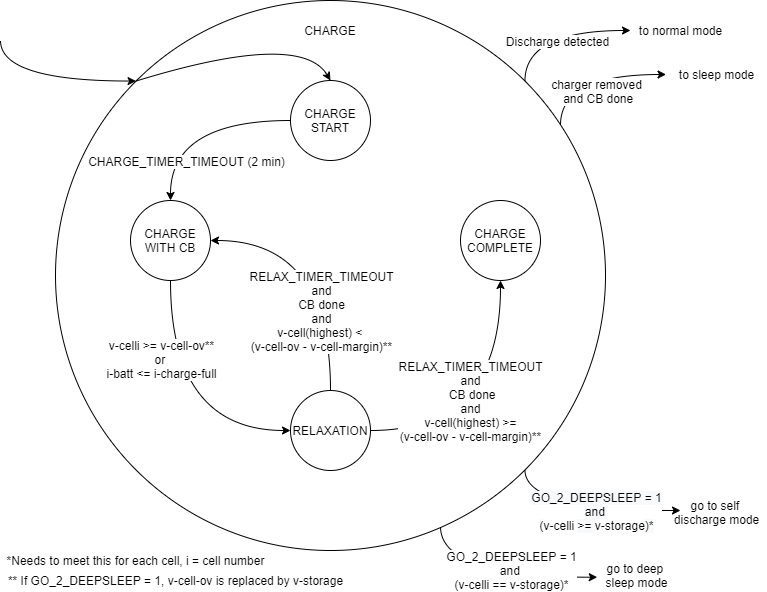

The diagram above was exported from draw.io. Its source (the exported page's mxGraphModel, read from the mxfile embedded in the PNG):
<mxGraphModel dx="1422" dy="713" grid="1" gridSize="10" guides="1" tooltips="1" connect="1" arrows="1" fold="1" page="1" pageScale="1" pageWidth="850" pageHeight="1100" math="0" shadow="0">
  <root>
    <mxCell id="0" />
    <mxCell id="1" parent="0" />
    <mxCell id="DM8x3wJr09lOW3AYeD5i-31" style="edgeStyle=orthogonalEdgeStyle;curved=1;comic=0;orthogonalLoop=1;jettySize=auto;html=1;exitX=0;exitY=0;exitDx=0;exitDy=0;shadow=0;entryX=0;entryY=0;entryDx=0;entryDy=0;" parent="1" target="DM8x3wJr09lOW3AYeD5i-7" edge="1">
      <mxGeometry relative="1" as="geometry">
        <mxPoint x="80" y="50" as="sourcePoint" />
        <Array as="points">
          <mxPoint x="80" y="91" />
        </Array>
      </mxGeometry>
    </mxCell>
    <mxCell id="DM8x3wJr09lOW3AYeD5i-35" style="edgeStyle=orthogonalEdgeStyle;curved=1;comic=0;orthogonalLoop=1;jettySize=auto;html=1;exitX=1;exitY=1;exitDx=0;exitDy=0;shadow=0;" parent="1" source="DM8x3wJr09lOW3AYeD5i-7" edge="1">
      <mxGeometry relative="1" as="geometry">
        <mxPoint x="760" y="520" as="targetPoint" />
        <Array as="points">
          <mxPoint x="605" y="520" />
        </Array>
      </mxGeometry>
    </mxCell>
    <mxCell id="DM8x3wJr09lOW3AYeD5i-36" value="&lt;span style=&quot;background-color: rgb(248 , 249 , 250)&quot;&gt;GO_2_DEEPSLEEP = 1&lt;/span&gt;&lt;br style=&quot;background-color: rgb(248 , 249 , 250)&quot;&gt;&lt;span style=&quot;background-color: rgb(248 , 249 , 250)&quot;&gt;and&amp;nbsp;&lt;br&gt;&lt;/span&gt;&lt;span style=&quot;background-color: rgb(248 , 249 , 250)&quot;&gt;(&lt;/span&gt;v-celli&amp;nbsp;&lt;span style=&quot;background-color: rgb(248 , 249 , 250)&quot;&gt;&amp;gt;= &lt;/span&gt;&lt;span style=&quot;font-size: 9.0pt ; font-family: &amp;#34;arial&amp;#34; , sans-serif&quot;&gt;v-storage&lt;/span&gt;&lt;span style=&quot;background-color: rgb(248 , 249 , 250)&quot;&gt;)*&lt;/span&gt;" style="text;html=1;align=center;verticalAlign=middle;resizable=0;points=[];labelBackgroundColor=#ffffff;" parent="DM8x3wJr09lOW3AYeD5i-35" vertex="1" connectable="0">
      <mxGeometry x="0.0281" y="7" relative="1" as="geometry">
        <mxPoint x="10.620000000000001" y="7" as="offset" />
      </mxGeometry>
    </mxCell>
    <mxCell id="DM8x3wJr09lOW3AYeD5i-7" value="CHARGE&lt;br&gt;&lt;br&gt;&lt;br&gt;&lt;br&gt;&lt;br&gt;&lt;br&gt;&lt;br&gt;&lt;br&gt;&lt;br&gt;&lt;br&gt;&lt;br&gt;&lt;br&gt;&lt;br&gt;&lt;br&gt;&lt;br&gt;&lt;br&gt;&lt;br&gt;&lt;br&gt;&lt;br&gt;&lt;br&gt;&lt;br&gt;&lt;br&gt;&lt;br&gt;&lt;br&gt;&lt;br&gt;&lt;br&gt;&lt;br&gt;&lt;br&gt;&lt;br&gt;&lt;br&gt;&lt;br&gt;&lt;br&gt;&lt;br&gt;&lt;br&gt;&lt;br&gt;&lt;br&gt;" style="ellipse;whiteSpace=wrap;html=1;aspect=fixed;fillColor=none;" parent="1" vertex="1">
      <mxGeometry x="135" y="10" width="550" height="550" as="geometry" />
    </mxCell>
    <mxCell id="DM8x3wJr09lOW3AYeD5i-10" style="edgeStyle=orthogonalEdgeStyle;curved=1;orthogonalLoop=1;jettySize=auto;html=1;exitX=0.5;exitY=1;exitDx=0;exitDy=0;entryX=0;entryY=0.5;entryDx=0;entryDy=0;" parent="1" source="DM8x3wJr09lOW3AYeD5i-1" target="DM8x3wJr09lOW3AYeD5i-3" edge="1">
      <mxGeometry relative="1" as="geometry" />
    </mxCell>
    <mxCell id="DM8x3wJr09lOW3AYeD5i-11" value="v-celli &amp;gt;= v-cell-ov**&lt;br&gt;or &lt;br&gt;i-batt &amp;lt;=&amp;nbsp;&lt;span style=&quot;font-size: 9.0pt ; font-family: &amp;#34;arial&amp;#34; , sans-serif&quot;&gt;i-charge-full&lt;/span&gt;" style="text;html=1;align=center;verticalAlign=middle;resizable=0;points=[];labelBackgroundColor=#ffffff;" parent="DM8x3wJr09lOW3AYeD5i-10" vertex="1" connectable="0">
      <mxGeometry x="-0.5509" y="9" relative="1" as="geometry">
        <mxPoint x="-19" y="17.5" as="offset" />
      </mxGeometry>
    </mxCell>
    <mxCell id="DM8x3wJr09lOW3AYeD5i-1" value="CHARGE WITH CB" style="ellipse;whiteSpace=wrap;html=1;aspect=fixed;" parent="1" vertex="1">
      <mxGeometry x="210" y="210" width="80" height="80" as="geometry" />
    </mxCell>
    <mxCell id="DM8x3wJr09lOW3AYeD5i-8" style="edgeStyle=orthogonalEdgeStyle;curved=1;orthogonalLoop=1;jettySize=auto;html=1;exitX=0;exitY=0.5;exitDx=0;exitDy=0;entryX=0.5;entryY=0;entryDx=0;entryDy=0;" parent="1" source="DM8x3wJr09lOW3AYeD5i-2" target="DM8x3wJr09lOW3AYeD5i-1" edge="1">
      <mxGeometry relative="1" as="geometry" />
    </mxCell>
    <mxCell id="DM8x3wJr09lOW3AYeD5i-9" value="CHARGE_TIMER_TIMEOUT (2 min)" style="text;html=1;align=center;verticalAlign=middle;resizable=0;points=[];labelBackgroundColor=#ffffff;" parent="DM8x3wJr09lOW3AYeD5i-8" vertex="1" connectable="0">
      <mxGeometry x="-0.193" y="22" relative="1" as="geometry">
        <mxPoint x="-23.33" y="18" as="offset" />
      </mxGeometry>
    </mxCell>
    <mxCell id="DM8x3wJr09lOW3AYeD5i-2" value="CHARGE START" style="ellipse;whiteSpace=wrap;html=1;aspect=fixed;" parent="1" vertex="1">
      <mxGeometry x="370" y="90" width="80" height="80" as="geometry" />
    </mxCell>
    <mxCell id="DM8x3wJr09lOW3AYeD5i-12" style="edgeStyle=orthogonalEdgeStyle;curved=1;orthogonalLoop=1;jettySize=auto;html=1;exitX=1;exitY=0.5;exitDx=0;exitDy=0;entryX=0.5;entryY=1;entryDx=0;entryDy=0;" parent="1" source="DM8x3wJr09lOW3AYeD5i-3" target="DM8x3wJr09lOW3AYeD5i-4" edge="1">
      <mxGeometry relative="1" as="geometry" />
    </mxCell>
    <mxCell id="DM8x3wJr09lOW3AYeD5i-13" value="RELAX_TIMER_TIMEOUT&lt;br&gt;and&lt;br&gt;&amp;nbsp;CB done&lt;br&gt;and&lt;br&gt;&amp;nbsp;v-cell(highest) &amp;gt;=&amp;nbsp;&lt;br&gt;(v-cell-ov -&amp;nbsp;&lt;span style=&quot;font-size: 9.0pt ; font-family: &amp;#34;arial&amp;#34; , sans-serif&quot;&gt;v-cell-margin&lt;/span&gt;)**" style="text;html=1;align=center;verticalAlign=middle;resizable=0;points=[];labelBackgroundColor=#ffffff;" parent="DM8x3wJr09lOW3AYeD5i-12" vertex="1" connectable="0">
      <mxGeometry x="-0.1481" y="31" relative="1" as="geometry">
        <mxPoint x="-19.17" y="1" as="offset" />
      </mxGeometry>
    </mxCell>
    <mxCell id="DM8x3wJr09lOW3AYeD5i-14" style="edgeStyle=orthogonalEdgeStyle;curved=1;orthogonalLoop=1;jettySize=auto;html=1;exitX=0.5;exitY=0;exitDx=0;exitDy=0;entryX=1;entryY=0.5;entryDx=0;entryDy=0;" parent="1" source="DM8x3wJr09lOW3AYeD5i-3" target="DM8x3wJr09lOW3AYeD5i-1" edge="1">
      <mxGeometry relative="1" as="geometry" />
    </mxCell>
    <mxCell id="DM8x3wJr09lOW3AYeD5i-15" value="RELAX_TIMER_TIMEOUT&lt;br&gt;and&lt;br&gt;CB done&lt;br&gt;and&lt;br&gt;v-cell(highest) &amp;lt;&amp;nbsp;&lt;br&gt;(v-cell-ov -&amp;nbsp;&lt;span style=&quot;font-family: &amp;#34;arial&amp;#34; , sans-serif&quot;&gt;v-cell-margin&lt;/span&gt;)**" style="text;html=1;align=center;verticalAlign=middle;resizable=0;points=[];labelBackgroundColor=#ffffff;" parent="DM8x3wJr09lOW3AYeD5i-14" vertex="1" connectable="0">
      <mxGeometry x="-0.2386" y="31" relative="1" as="geometry">
        <mxPoint x="21" y="23" as="offset" />
      </mxGeometry>
    </mxCell>
    <mxCell id="DM8x3wJr09lOW3AYeD5i-3" value="RELAXATION" style="ellipse;whiteSpace=wrap;html=1;aspect=fixed;" parent="1" vertex="1">
      <mxGeometry x="370" y="400" width="80" height="80" as="geometry" />
    </mxCell>
    <mxCell id="DM8x3wJr09lOW3AYeD5i-4" value="CHARGE COMPLETE" style="ellipse;whiteSpace=wrap;html=1;aspect=fixed;" parent="1" vertex="1">
      <mxGeometry x="540" y="210" width="80" height="80" as="geometry" />
    </mxCell>
    <mxCell id="DM8x3wJr09lOW3AYeD5i-5" value="" style="endArrow=classic;html=1;entryX=0.5;entryY=0;entryDx=0;entryDy=0;curved=1;exitX=0;exitY=0;exitDx=0;exitDy=0;" parent="1" source="DM8x3wJr09lOW3AYeD5i-7" target="DM8x3wJr09lOW3AYeD5i-2" edge="1">
      <mxGeometry width="50" height="50" relative="1" as="geometry">
        <mxPoint x="290" y="70" as="sourcePoint" />
        <mxPoint x="280" y="30" as="targetPoint" />
        <Array as="points">
          <mxPoint x="380" y="40" />
        </Array>
      </mxGeometry>
    </mxCell>
    <mxCell id="DM8x3wJr09lOW3AYeD5i-23" style="edgeStyle=orthogonalEdgeStyle;curved=1;orthogonalLoop=1;jettySize=auto;html=1;exitX=1;exitY=0;exitDx=0;exitDy=0;comic=0;shadow=0;arcSize=0;" parent="1" edge="1">
      <mxGeometry relative="1" as="geometry">
        <mxPoint x="710" y="40" as="targetPoint" />
        <mxPoint x="604.4543648263004" y="90.54563517369951" as="sourcePoint" />
        <Array as="points">
          <mxPoint x="604" y="40" />
        </Array>
      </mxGeometry>
    </mxCell>
    <mxCell id="DM8x3wJr09lOW3AYeD5i-24" value="Discharge detected" style="text;html=1;align=center;verticalAlign=middle;resizable=0;points=[];labelBackgroundColor=#ffffff;" parent="DM8x3wJr09lOW3AYeD5i-23" vertex="1" connectable="0">
      <mxGeometry x="0.3609" y="1" relative="1" as="geometry">
        <mxPoint x="-23.119999999999997" y="11" as="offset" />
      </mxGeometry>
    </mxCell>
    <mxCell id="DM8x3wJr09lOW3AYeD5i-25" value="to normal mode" style="text;html=1;align=center;verticalAlign=middle;resizable=0;points=[];autosize=1;" parent="1" vertex="1">
      <mxGeometry x="710" y="30" width="100" height="20" as="geometry" />
    </mxCell>
    <mxCell id="DM8x3wJr09lOW3AYeD5i-26" style="edgeStyle=orthogonalEdgeStyle;curved=1;orthogonalLoop=1;jettySize=auto;html=1;exitX=1;exitY=0;exitDx=0;exitDy=0;comic=0;shadow=0;arcSize=0;" parent="1" edge="1">
      <mxGeometry relative="1" as="geometry">
        <mxPoint x="745.55" y="84" as="targetPoint" />
        <mxPoint x="640.0043648263004" y="134.5456351736995" as="sourcePoint" />
        <Array as="points">
          <mxPoint x="639.55" y="84" />
        </Array>
      </mxGeometry>
    </mxCell>
    <mxCell id="DM8x3wJr09lOW3AYeD5i-27" value="charger removed&lt;br&gt;&amp;nbsp;and CB done" style="text;html=1;align=center;verticalAlign=middle;resizable=0;points=[];labelBackgroundColor=#ffffff;" parent="DM8x3wJr09lOW3AYeD5i-26" vertex="1" connectable="0">
      <mxGeometry x="0.3609" y="1" relative="1" as="geometry">
        <mxPoint x="-19.9" y="17" as="offset" />
      </mxGeometry>
    </mxCell>
    <mxCell id="DM8x3wJr09lOW3AYeD5i-28" value="to sleep mode" style="text;html=1;align=center;verticalAlign=middle;resizable=0;points=[];autosize=1;" parent="1" vertex="1">
      <mxGeometry x="750.55" y="74" width="90" height="20" as="geometry" />
    </mxCell>
    <mxCell id="DM8x3wJr09lOW3AYeD5i-38" value="*Needs to meet this for each cell, i = cell number" style="text;html=1;align=center;verticalAlign=middle;resizable=0;points=[];autosize=1;" parent="1" vertex="1">
      <mxGeometry x="80" y="560" width="270" height="20" as="geometry" />
    </mxCell>
    <mxCell id="DM8x3wJr09lOW3AYeD5i-39" value="** If GO_2_DEEPSLEEP = 1, v-cell-ov is replaced by&amp;nbsp;&lt;span style=&quot;font-size: 9.0pt ; font-family: &amp;#34;arial&amp;#34; , sans-serif&quot;&gt;v-storage&lt;/span&gt;" style="text;html=1;align=center;verticalAlign=middle;resizable=0;points=[];autosize=1;" parent="1" vertex="1">
      <mxGeometry x="80" y="580" width="350" height="20" as="geometry" />
    </mxCell>
    <mxCell id="DM8x3wJr09lOW3AYeD5i-40" value="go to self &lt;br&gt;discharge mode" style="text;html=1;align=center;verticalAlign=middle;resizable=0;points=[];autosize=1;" parent="1" vertex="1">
      <mxGeometry x="745.55" y="507" width="100" height="30" as="geometry" />
    </mxCell>
    <mxCell id="DM8x3wJr09lOW3AYeD5i-42" style="edgeStyle=orthogonalEdgeStyle;curved=1;comic=0;orthogonalLoop=1;jettySize=auto;html=1;exitX=1;exitY=1;exitDx=0;exitDy=0;shadow=0;entryX=0.015;entryY=0.557;entryDx=0;entryDy=0;entryPerimeter=0;" parent="1" target="DM8x3wJr09lOW3AYeD5i-44" edge="1">
      <mxGeometry relative="1" as="geometry">
        <mxPoint x="675.55" y="556.55" as="targetPoint" />
        <mxPoint x="520.0043648263005" y="536.0043648263005" as="sourcePoint" />
        <Array as="points">
          <mxPoint x="520" y="587" />
          <mxPoint x="677" y="587" />
        </Array>
      </mxGeometry>
    </mxCell>
    <mxCell id="DM8x3wJr09lOW3AYeD5i-43" value="GO_2_DEEPSLEEP = 1&lt;br&gt;and &lt;br&gt;(v-celli ==&amp;nbsp;&lt;span style=&quot;font-size: 9.0pt ; font-family: &amp;#34;arial&amp;#34; , sans-serif&quot;&gt;v-storage&lt;/span&gt;)*" style="text;html=1;align=center;verticalAlign=middle;resizable=0;points=[];labelBackgroundColor=#ffffff;" parent="DM8x3wJr09lOW3AYeD5i-42" vertex="1" connectable="0">
      <mxGeometry x="0.0281" y="7" relative="1" as="geometry">
        <mxPoint x="14.110000000000001" as="offset" />
      </mxGeometry>
    </mxCell>
    <mxCell id="DM8x3wJr09lOW3AYeD5i-44" value="go to deep &lt;br&gt;sleep&amp;nbsp;mode" style="text;html=1;align=center;verticalAlign=middle;resizable=0;points=[];autosize=1;" parent="1" vertex="1">
      <mxGeometry x="675.55" y="570" width="80" height="30" as="geometry" />
    </mxCell>
  </root>
</mxGraphModel>